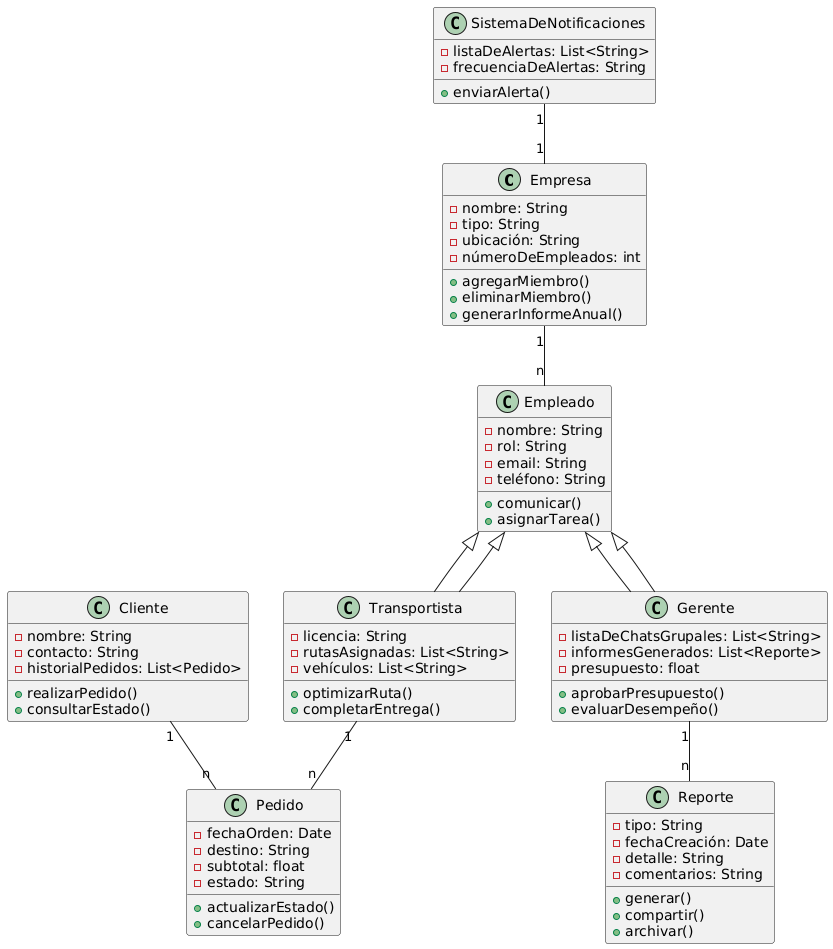

The diagram above was rendered by PlantUML. Its source (embedded in the PNG):
@startuml
class Empresa {
    - nombre: String
    - tipo: String
    - ubicación: String
    - númeroDeEmpleados: int
    + agregarMiembro()
    + eliminarMiembro()
    + generarInformeAnual()
}

class Empleado {
    - nombre: String
    - rol: String
    - email: String
    - teléfono: String
    + comunicar()
    + asignarTarea()
}

class Gerente extends Empleado {
    - listaDeChatsGrupales: List<String>
    - informesGenerados: List<Reporte>
    - presupuesto: float
    + aprobarPresupuesto()
    + evaluarDesempeño()
}

class Transportista extends Empleado {
    - licencia: String
    - rutasAsignadas: List<String>
    - vehículos: List<String>
    + optimizarRuta()
    + completarEntrega()
}

class Reporte {
    - tipo: String
    - fechaCreación: Date
    - detalle: String
    - comentarios: String
    + generar()
    + compartir()
    + archivar()
}

class Cliente {
    - nombre: String
    - contacto: String
    - historialPedidos: List<Pedido>
    + realizarPedido()
    + consultarEstado()
}

class Pedido {
    - fechaOrden: Date
    - destino: String
    - subtotal: float
    - estado: String
    + actualizarEstado()
    + cancelarPedido()
}

class SistemaDeNotificaciones {
    - listaDeAlertas: List<String>
    - frecuenciaDeAlertas: String
    + enviarAlerta()
}

Empresa "1" -- "n" Empleado
Empleado <|-- Gerente
Empleado <|-- Transportista
Cliente "1" -- "n" Pedido
Gerente "1" -- "n" Reporte
Transportista "1" -- "n" Pedido
SistemaDeNotificaciones "1" -- "1" Empresa
@enduml